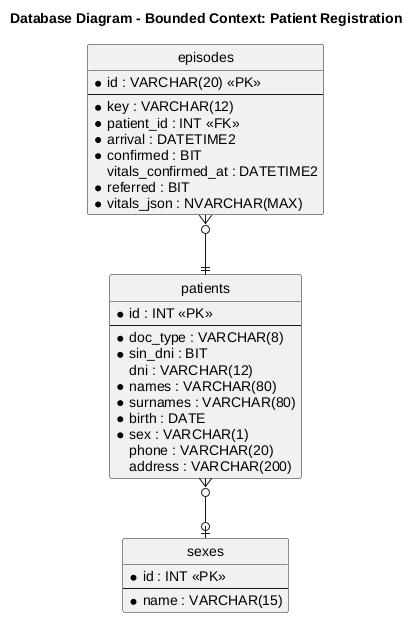

The diagram above was rendered by PlantUML. Its source (embedded in the PNG):
@startuml
title Database Diagram - Bounded Context: Patient Registration
hide circle
skinparam linetype ortho

entity "patients" as patients {
  * id : INT <<PK>>
  --
  * doc_type : VARCHAR(8)
  * sin_dni : BIT
  dni : VARCHAR(12)
  * names : VARCHAR(80)
  * surnames : VARCHAR(80)
  * birth : DATE
  * sex : VARCHAR(1)
  phone : VARCHAR(20)
  address : VARCHAR(200)
}
entity "sexes" as sexes {
  * id : INT <<PK>>
  --
  * name : VARCHAR(15)
}
entity "episodes" as episodes {
  * id : VARCHAR(20) <<PK>>
  --
  * key : VARCHAR(12)
  * patient_id : INT <<FK>>
  * arrival : DATETIME2
  * confirmed : BIT
  vitals_confirmed_at : DATETIME2
  * referred : BIT
  * vitals_json : NVARCHAR(MAX)
}
patients }o--o| sexes
episodes }o--|| patients
@enduml